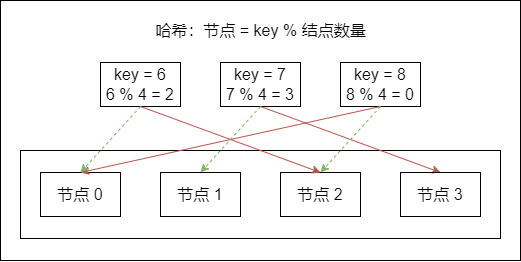

The diagram above was exported from draw.io. Its source (the exported page's mxGraphModel, read from the mxfile embedded in the PNG):
<mxGraphModel dx="-77" dy="581" grid="1" gridSize="10" guides="1" tooltips="1" connect="1" arrows="0" fold="1" page="1" pageScale="1" pageWidth="827" pageHeight="1169" math="0" shadow="0">
  <root>
    <mxCell id="0" />
    <mxCell id="1" parent="0" />
    <mxCell id="2" value="" style="group" vertex="1" connectable="0" parent="1">
      <mxGeometry x="1450" y="70" width="520" height="260" as="geometry" />
    </mxCell>
    <mxCell id="3" value="" style="rounded=0;whiteSpace=wrap;html=1;fontSize=16;strokeColor=default;fillColor=none;container=0;" vertex="1" parent="2">
      <mxGeometry width="520" height="260" as="geometry" />
    </mxCell>
    <mxCell id="4" value="哈希：节点 = key % 结点数量" style="text;html=1;align=center;verticalAlign=middle;resizable=0;points=[];autosize=1;strokeColor=none;fillColor=none;fontSize=16;container=0;" vertex="1" parent="2">
      <mxGeometry x="145" y="20" width="230" height="20" as="geometry" />
    </mxCell>
    <mxCell id="5" value="" style="rounded=0;whiteSpace=wrap;html=1;fontSize=16;strokeColor=default;fillColor=none;container=0;" vertex="1" parent="2">
      <mxGeometry x="20" y="150" width="480" height="88" as="geometry" />
    </mxCell>
    <mxCell id="6" value="key = 6&lt;br&gt;6 % 4 = 2" style="rounded=0;whiteSpace=wrap;html=1;fontSize=16;strokeColor=default;fillColor=none;container=0;" vertex="1" parent="2">
      <mxGeometry x="100" y="62" width="80" height="44" as="geometry" />
    </mxCell>
    <mxCell id="7" value="key = 7&lt;br&gt;7 % 4 = 3" style="rounded=0;whiteSpace=wrap;html=1;fontSize=16;strokeColor=default;fillColor=none;container=0;" vertex="1" parent="2">
      <mxGeometry x="220" y="62" width="80" height="44" as="geometry" />
    </mxCell>
    <mxCell id="8" value="key = 8&lt;br&gt;8 % 4 = 0" style="rounded=0;whiteSpace=wrap;html=1;fontSize=16;strokeColor=default;fillColor=none;container=0;" vertex="1" parent="2">
      <mxGeometry x="340" y="62" width="80" height="44" as="geometry" />
    </mxCell>
    <mxCell id="9" value="节点&amp;nbsp;0" style="rounded=0;whiteSpace=wrap;html=1;fontSize=16;strokeColor=default;fillColor=none;container=0;" vertex="1" parent="2">
      <mxGeometry x="40" y="172" width="80" height="44" as="geometry" />
    </mxCell>
    <mxCell id="10" value="节点 1" style="rounded=0;whiteSpace=wrap;html=1;fontSize=16;strokeColor=default;fillColor=none;container=0;" vertex="1" parent="2">
      <mxGeometry x="160" y="172" width="80" height="44" as="geometry" />
    </mxCell>
    <mxCell id="11" value="节点&amp;nbsp;2" style="rounded=0;whiteSpace=wrap;html=1;fontSize=16;strokeColor=default;fillColor=none;container=0;" vertex="1" parent="2">
      <mxGeometry x="280" y="172" width="80" height="44" as="geometry" />
    </mxCell>
    <mxCell id="12" value="" style="endArrow=classic;html=1;rounded=0;fontSize=16;strokeColor=#b85450;fillColor=#f8cecc;exitX=0.5;exitY=1;exitDx=0;exitDy=0;entryX=0.5;entryY=0;entryDx=0;entryDy=0;" edge="1" parent="2" source="6" target="11">
      <mxGeometry width="50" height="50" relative="1" as="geometry">
        <mxPoint x="200" y="117" as="sourcePoint" />
        <mxPoint x="250" y="62" as="targetPoint" />
      </mxGeometry>
    </mxCell>
    <mxCell id="13" value="" style="endArrow=classic;html=1;rounded=0;fontSize=16;strokeColor=#b85450;fillColor=#f8cecc;exitX=0.5;exitY=1;exitDx=0;exitDy=0;entryX=0.5;entryY=0;entryDx=0;entryDy=0;" edge="1" parent="2" source="7" target="15">
      <mxGeometry width="50" height="50" relative="1" as="geometry">
        <mxPoint x="200" y="117" as="sourcePoint" />
        <mxPoint x="250" y="62" as="targetPoint" />
      </mxGeometry>
    </mxCell>
    <mxCell id="14" value="" style="endArrow=classic;html=1;rounded=0;fontSize=16;strokeColor=#b85450;fillColor=#f8cecc;exitX=0.5;exitY=1;exitDx=0;exitDy=0;entryX=0.5;entryY=0;entryDx=0;entryDy=0;" edge="1" parent="2" source="8" target="9">
      <mxGeometry width="50" height="50" relative="1" as="geometry">
        <mxPoint x="210" y="117" as="sourcePoint" />
        <mxPoint x="210" y="183" as="targetPoint" />
      </mxGeometry>
    </mxCell>
    <mxCell id="15" value="节点 3" style="rounded=0;whiteSpace=wrap;html=1;fontSize=16;strokeColor=default;fillColor=none;container=0;" vertex="1" parent="2">
      <mxGeometry x="400" y="172" width="80" height="44" as="geometry" />
    </mxCell>
    <mxCell id="16" value="" style="endArrow=classic;html=1;rounded=0;fontSize=16;strokeColor=#82b366;fillColor=#d5e8d4;exitX=0.5;exitY=1;exitDx=0;exitDy=0;entryX=0.5;entryY=0;entryDx=0;entryDy=0;dashed=1;" edge="1" parent="2" source="6" target="9">
      <mxGeometry width="50" height="50" relative="1" as="geometry">
        <mxPoint x="550" y="112" as="sourcePoint" />
        <mxPoint x="550" y="172" as="targetPoint" />
      </mxGeometry>
    </mxCell>
    <mxCell id="17" value="" style="endArrow=classic;html=1;rounded=0;fontSize=16;strokeColor=#82b366;fillColor=#d5e8d4;exitX=0.5;exitY=1;exitDx=0;exitDy=0;entryX=0.5;entryY=0;entryDx=0;entryDy=0;dashed=1;" edge="1" parent="2" source="7" target="10">
      <mxGeometry width="50" height="50" relative="1" as="geometry">
        <mxPoint x="560" y="80" as="sourcePoint" />
        <mxPoint x="670" y="172" as="targetPoint" />
      </mxGeometry>
    </mxCell>
    <mxCell id="18" value="" style="endArrow=classic;html=1;rounded=0;fontSize=16;strokeColor=#82b366;fillColor=#d5e8d4;exitX=0.5;exitY=1;exitDx=0;exitDy=0;entryX=0.5;entryY=0;entryDx=0;entryDy=0;dashed=1;" edge="1" parent="2" source="8" target="11">
      <mxGeometry width="50" height="50" relative="1" as="geometry">
        <mxPoint x="609.9999999999995" y="112" as="sourcePoint" />
        <mxPoint x="609.9999999999995" y="172" as="targetPoint" />
      </mxGeometry>
    </mxCell>
  </root>
</mxGraphModel>